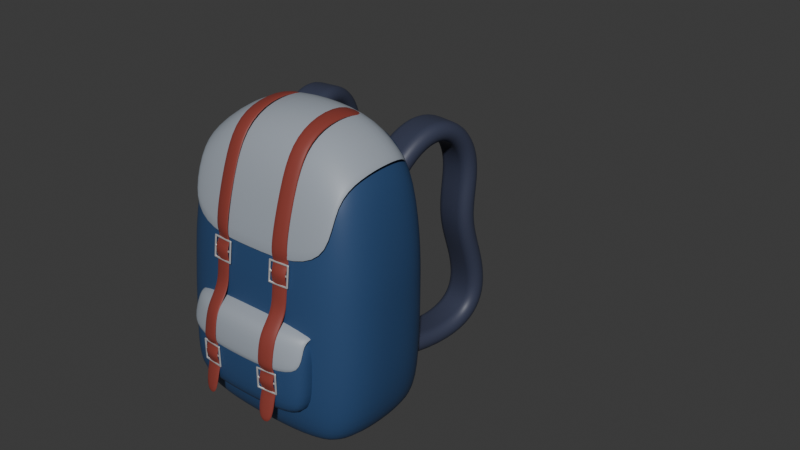 # Source: Backpack.blend  (saved by Blender 4.5.90; exported with 4.5.12 LTS)
import bpy
from mathutils import Matrix  # noqa: F401  (used for matrix-valued properties, if any)

bpy.ops.wm.read_factory_settings(use_empty=True)
scene = bpy.context.scene
scene.name = 'Scene'

# ---- collections
col_bag = bpy.data.collections.new('bag'); scene.collection.children.link(col_bag)

# ---- materials (node trees are filled in below, after node groups)
mat_pocket = bpy.data.materials.new('pocket')
mat_cover = bpy.data.materials.new('cover')
mat_front_strap = bpy.data.materials.new('front strap')
mat_buckle = bpy.data.materials.new('buckle')
mat_strap = bpy.data.materials.new('strap')

# ---- node groups
ng_smooth_by_angle = bpy.data.node_groups.new('Smooth by Angle', 'GeometryNodeTree')
_s = ng_smooth_by_angle.interface.new_socket(name='Mesh', in_out='OUTPUT', socket_type='NodeSocketGeometry')
_s = ng_smooth_by_angle.interface.new_socket(name='Mesh', in_out='INPUT', socket_type='NodeSocketGeometry')
_s = ng_smooth_by_angle.interface.new_socket(name='Angle', in_out='INPUT', socket_type='NodeSocketFloat')
_s.subtype = 'ANGLE'
_s.default_value = 0.5236
_s.min_value = 0.0
_s.max_value = 3.142
_s.description = 'Maximum face angle for smooth edges'
_s = ng_smooth_by_angle.interface.new_socket(name='Ignore Sharpness', in_out='INPUT', socket_type='NodeSocketBool')
_s.force_non_field = True
ng_smooth_by_angle.description = 'Set the sharpness of mesh edges based on the angle between the neighboring faces'
ng_smooth_by_angle.is_modifier = True
_N = ng_smooth_by_angle.nodes; _L = ng_smooth_by_angle.links
n0 = _N.new('GeometryNodeSetShadeSmooth'); n0.name = 'Set Shade Smooth'; n0.location = (120, -80)
n0.domain = 'EDGE'
n1 = _N.new('GeometryNodeSetShadeSmooth'); n1.name = 'Set Shade Smooth.001'; n1.location = (300, -80)
n2 = _N.new('NodeGroupOutput'); n2.name = 'Group Output'; n2.location = (480, -80)
n3 = _N.new('GeometryNodeInputMeshEdgeAngle'); n3.name = 'Edge Angle'; n3.location = (-440, -240)
n4 = _N.new('NodeGroupInput'); n4.name = 'Group Input'; n4.location = (-80, -80)
n5 = _N.new('GeometryNodeInputEdgeSmooth'); n5.name = 'Is Edge Smooth'; n5.location = (-260, -120)
n6 = _N.new('GeometryNodeInputShadeSmooth'); n6.name = 'Is Shade Smooth'; n6.location = (-440, -397)
n7 = _N.new('FunctionNodeCompare'); n7.name = 'Compare'; n7.location = (-260, -260)
n7.operation = 'LESS_EQUAL'
n7.inputs[6].default_value = (0.0, 0.0, 0.0, 0.0)
n7.inputs[7].default_value = (0.0, 0.0, 0.0, 0.0)
n8 = _N.new('FunctionNodeBooleanMath'); n8.name = 'Boolean Math.001'; n8.location = (-80, -260)
n9 = _N.new('NodeGroupInput'); n9.name = 'Group Input.001'; n9.location = (-440, -329)
n10 = _N.new('NodeGroupInput'); n10.name = 'Group Input.002'; n10.location = (-259, -189)
n11 = _N.new('FunctionNodeBooleanMath'); n11.name = 'Boolean Math'; n11.location = (-80, -149)
n11.operation = 'OR'
n12 = _N.new('FunctionNodeBooleanMath'); n12.name = 'Boolean Math.002'; n12.location = (-260, -380)
n12.operation = 'OR'
n13 = _N.new('NodeGroupInput'); n13.name = 'Group Input.003'; n13.location = (-440, -460)
_L.new(n3.outputs[0], n7.inputs[0])
_L.new(n1.outputs[0], n2.inputs[0])
_L.new(n9.outputs[1], n7.inputs[1])
_L.new(n7.outputs[0], n8.inputs[0])
_L.new(n4.outputs[0], n0.inputs[0])
_L.new(n0.outputs[0], n1.inputs[0])
_L.new(n8.outputs[0], n0.inputs[2])
_L.new(n10.outputs[2], n11.inputs[1])
_L.new(n5.outputs[0], n11.inputs[0])
_L.new(n11.outputs[0], n0.inputs[1])
_L.new(n13.outputs[2], n12.inputs[1])
_L.new(n6.outputs[0], n12.inputs[0])
_L.new(n12.outputs[0], n8.inputs[1])
n2.is_active_output = True

# ---- material node trees
mat_pocket.use_nodes = True; mat_pocket.node_tree.nodes.clear()
_N = mat_pocket.node_tree.nodes; _L = mat_pocket.node_tree.links
n0 = _N.new('ShaderNodeBsdfPrincipled'); n0.name = 'Principled BSDF'; n0.location = (-200, 100)
n0.inputs[0].default_value = (0.02519, 0.06848, 0.1714, 1.0)
n1 = _N.new('ShaderNodeOutputMaterial'); n1.name = 'Material Output'; n1.location = (200, 100)
_L.new(n0.outputs[0], n1.inputs[0])
n1.is_active_output = True
mat_cover.use_nodes = True; mat_cover.node_tree.nodes.clear()
_N = mat_cover.node_tree.nodes; _L = mat_cover.node_tree.links
n0 = _N.new('ShaderNodeBsdfPrincipled'); n0.name = 'Principled BSDF'; n0.location = (-200, 100)
n0.inputs[0].default_value = (0.3419, 0.3813, 0.4342, 1.0)
n1 = _N.new('ShaderNodeOutputMaterial'); n1.name = 'Material Output'; n1.location = (200, 100)
_L.new(n0.outputs[0], n1.inputs[0])
n1.is_active_output = True
mat_front_strap.use_nodes = True; mat_front_strap.node_tree.nodes.clear()
_N = mat_front_strap.node_tree.nodes; _L = mat_front_strap.node_tree.links
n0 = _N.new('ShaderNodeBsdfPrincipled'); n0.name = 'Principled BSDF'; n0.location = (-200, 100)
n0.inputs[0].default_value = (0.2622, 0.04667, 0.0356, 1.0)
n1 = _N.new('ShaderNodeOutputMaterial'); n1.name = 'Material Output'; n1.location = (200, 100)
_L.new(n0.outputs[0], n1.inputs[0])
n1.is_active_output = True
mat_buckle.use_nodes = True; mat_buckle.node_tree.nodes.clear()
_N = mat_buckle.node_tree.nodes; _L = mat_buckle.node_tree.links
n0 = _N.new('ShaderNodeBsdfPrincipled'); n0.name = 'Principled BSDF'; n0.location = (-200, 100)
n0.inputs[1].default_value = 0.646
n1 = _N.new('ShaderNodeOutputMaterial'); n1.name = 'Material Output'; n1.location = (200, 100)
_L.new(n0.outputs[0], n1.inputs[0])
n1.is_active_output = True
mat_strap.use_nodes = True; mat_strap.node_tree.nodes.clear()
_N = mat_strap.node_tree.nodes; _L = mat_strap.node_tree.links
n0 = _N.new('ShaderNodeBsdfPrincipled'); n0.name = 'Principled BSDF'; n0.location = (-200, 100)
n0.inputs[0].default_value = (0.04091, 0.04817, 0.0865, 1.0)
n1 = _N.new('ShaderNodeOutputMaterial'); n1.name = 'Material Output'; n1.location = (200, 100)
_L.new(n0.outputs[0], n1.inputs[0])
n1.is_active_output = True

# ---- world
world_world = bpy.data.worlds.new('World'); scene.world = world_world
world_world.use_nodes = True; world_world.node_tree.nodes.clear()
_N = world_world.node_tree.nodes; _L = world_world.node_tree.links
n0 = _N.new('ShaderNodeOutputWorld'); n0.name = 'World Output'; n0.location = (200, 100)
n1 = _N.new('ShaderNodeBackground'); n1.name = 'Background'; n1.location = (-200, 100)
n1.inputs[0].default_value = (0.05088, 0.05088, 0.05088, 1.0)
_L.new(n1.outputs[0], n0.inputs[0])
n0.is_active_output = True
world_world.color = (0.05088, 0.05088, 0.05088)
world_world.sun_shadow_jitter_overblur = 0.0

# ---- meshes
me_cube_002 = bpy.data.meshes.new('Cube.002')
me_cube_002.from_pydata([(-0.351, -0.5317, -0.8845), (-0.3875, -0.5317, 0.6155), (-0.351, 0.5317, -0.8845), (-0.3875, 0.5317, 0.6155), (0.351, -0.5317, -0.8845), (0.2523, -0.5317, 0.6155), (0.351, 0.5317, -0.8845), (0.2523, 0.5317, 0.6155), (-2.282e-10, 0.5908, -0.923), (-0.1132, 0.5908, 0.7437), (3.798e-10, -0.5908, -0.923), (-0.1132, -0.5908, 0.7437), (-0.3949, -0.5908, -0.3586), (-0.3949, 0.5908, -0.3586), (0.3692, 0.5908, -0.3586), (0.3692, -0.5908, -0.3586), (-0.02264, -0.7089, -0.3586), (-0.02264, 0.7089, -0.3586), (-0.3901, 1.343e-09, -0.923), (-0.4192, 5.197e-10, 0.7437), (0.3901, 1.646e-09, -0.923), (0.2842, 1.646e-09, 0.7437), (-0.1358, -2.079e-09, 0.96), (7.043e-11, -2.079e-09, -1.0), (0.4489, -2.079e-09, -0.3586), (-0.4681, 2.079e-09, -0.3586), (-0.3834, -0.332, -0.9164), (-0.4002, -0.5806, 0.2048), (-0.4139, 0.332, 0.7217), (-0.384, 0.5806, -0.7319), (-0.2192, 0.5806, -0.9164), (0.1025, 0.5806, 0.7217), (0.3808, 0.5806, -0.7319), (0.3834, 0.332, -0.9164), (0.2787, -0.332, 0.7217), (0.3808, -0.5806, -0.7319), (0.2192, -0.5806, -0.9164), (-0.2927, -0.5806, 0.7217), (0.2192, 0.5806, -0.9164), (-0.2927, 0.5806, 0.7217), (-0.2192, -0.5806, -0.9164), (0.1025, -0.5806, 0.7217), (-0.133, -0.3397, 0.928), (4.75e-10, -0.3397, -0.9904), (-0.002829, -0.6941, -0.7369), (-0.002829, 0.6941, -0.7369), (-0.384, -0.5806, -0.7319), (-0.4002, 0.5806, 0.2048), (0.3213, 0.5806, 0.2048), (0.3213, -0.5806, 0.2048), (-0.06791, -0.6941, 0.2214), (-0.06791, 0.6941, 0.2214), (-0.2387, 0.6941, -0.3586), (0.2007, -0.6941, -0.3586), (-0.2387, -0.6941, -0.3586), (0.4389, -0.3397, -0.3586), (0.2007, 0.6941, -0.3586), (-0.4589, 0.3397, -0.3586), (-0.3834, 0.332, -0.9164), (-0.4139, -0.332, 0.7217), (0.3834, -0.332, -0.9164), (0.2787, 0.332, 0.7217), (-0.133, 0.3397, 0.928), (7.043e-11, 0.3397, -0.9904), (0.4389, 0.3397, -0.3586), (-0.4589, -0.3397, -0.3586), (-0.4583, 2.079e-09, -0.7369), (0.4559, -2.079e-09, -0.7369), (-0.2243, -2.079e-09, -0.9904), (0.08533, -2.079e-09, 0.928), (-0.3105, -1.039e-09, 0.928), (0.2243, -2.079e-09, -0.9904), (0.3996, -2.079e-09, 0.2214), (-0.462, 1.039e-09, 0.2214), (-0.4542, 0.3378, 0.2172), (0.1525, 0.6799, 0.2172), (0.3899, -0.3378, 0.2172), (-0.2665, -0.6799, 0.2172), (0.223, -0.3378, -0.9811), (-0.3079, -0.3378, 0.8971), (0.08678, -0.3378, 0.8971), (-0.223, -0.3378, -0.9811), (0.1525, -0.6799, 0.2172), (-0.2665, 0.6799, 0.2172), (-0.2248, 0.6799, -0.7357), (0.2201, -0.6799, -0.7357), (-0.2248, -0.6799, -0.7357), (0.4465, -0.3378, -0.7357), (0.2201, 0.6799, -0.7357), (-0.449, 0.3378, -0.7357), (-0.449, -0.3378, -0.7357), (0.4465, 0.3378, -0.7357), (-0.223, 0.3378, -0.9811), (0.08678, 0.3378, 0.8971), (-0.3079, 0.3378, 0.8971), (0.223, 0.3378, -0.9811), (0.3899, 0.3378, 0.2172), (-0.4542, -0.3378, 0.2172), (-0.3976, -0.5857, -0.07692), (-0.3976, 0.5857, -0.07692), (0.3453, 0.5857, -0.07692), (0.3453, -0.5857, -0.07692), (-0.04527, -0.7015, -0.06861), (-0.04527, 0.7015, -0.06861), (0.4242, -2.079e-09, -0.06862), (-0.465, 1.559e-09, -0.06862), (-0.4566, 0.3387, -0.07069), (0.1766, 0.687, -0.07069), (0.4144, -0.3387, -0.07069), (-0.2526, -0.687, -0.07069), (0.1766, -0.687, -0.07069), (-0.2526, 0.687, -0.07069), (0.4144, 0.3387, -0.07069), (-0.4566, -0.3387, -0.07069)], [], [(105, 73, 74, 106), (73, 19, 28, 74), (74, 28, 3, 47), (106, 74, 47, 99), (103, 51, 75, 107), (51, 9, 31, 75), (75, 31, 7, 48), (107, 75, 48, 100), (104, 72, 76, 108), (72, 21, 34, 76), (76, 34, 5, 49), (108, 76, 49, 101), (102, 50, 77, 109), (50, 11, 37, 77), (77, 37, 1, 27), (109, 77, 27, 98), (23, 71, 78, 43), (71, 20, 60, 78), (78, 60, 4, 36), (43, 78, 36, 10), (22, 70, 79, 42), (70, 19, 59, 79), (79, 59, 1, 37), (42, 79, 37, 11), (21, 69, 80, 34), (69, 22, 42, 80), (80, 42, 11, 41), (34, 80, 41, 5), (18, 68, 81, 26), (68, 23, 43, 81), (81, 43, 10, 40), (26, 81, 40, 0), (101, 49, 82, 110), (49, 5, 41, 82), (82, 41, 11, 50), (110, 82, 50, 102), (99, 47, 83, 111), (47, 3, 39, 83), (83, 39, 9, 51), (111, 83, 51, 103), (2, 29, 84, 30), (29, 13, 52, 84), (84, 52, 17, 45), (30, 84, 45, 8), (4, 35, 85, 36), (35, 15, 53, 85), (85, 53, 16, 44), (36, 85, 44, 10), (10, 44, 86, 40), (44, 16, 54, 86), (86, 54, 12, 46), (40, 86, 46, 0), (20, 67, 87, 60), (67, 24, 55, 87), (87, 55, 15, 35), (60, 87, 35, 4), (8, 45, 88, 38), (45, 17, 56, 88), (88, 56, 14, 32), (38, 88, 32, 6), (18, 66, 89, 58), (66, 25, 57, 89), (89, 57, 13, 29), (58, 89, 29, 2), (0, 46, 90, 26), (46, 12, 65, 90), (90, 65, 25, 66), (26, 90, 66, 18), (6, 32, 91, 33), (32, 14, 64, 91), (91, 64, 24, 67), (33, 91, 67, 20), (2, 30, 92, 58), (30, 8, 63, 92), (92, 63, 23, 68), (58, 92, 68, 18), (7, 31, 93, 61), (31, 9, 62, 93), (93, 62, 22, 69), (61, 93, 69, 21), (9, 39, 94, 62), (39, 3, 28, 94), (94, 28, 19, 70), (62, 94, 70, 22), (8, 38, 95, 63), (38, 6, 33, 95), (95, 33, 20, 71), (63, 95, 71, 23), (100, 48, 96, 112), (48, 7, 61, 96), (96, 61, 21, 72), (112, 96, 72, 104), (98, 27, 97, 113), (27, 1, 59, 97), (97, 59, 19, 73), (113, 97, 73, 105), (65, 113, 105, 25), (12, 98, 113, 65), (64, 112, 104, 24), (14, 100, 112, 64), (52, 111, 103, 17), (13, 99, 111, 52), (53, 110, 102, 16), (15, 101, 110, 53), (54, 109, 98, 12), (16, 102, 109, 54), (55, 108, 101, 15), (24, 104, 108, 55), (56, 107, 100, 14), (17, 103, 107, 56), (57, 106, 99, 13), (25, 105, 106, 57)])
me_cube_002.polygons.foreach_set('use_smooth', [True] * 112)
_uv = me_cube_002.uv_layers.new(name='UVMap')
_uv.uv.foreach_set('vector', [0.4934, 0.125, 0.5317, 0.125, 0.5317, 0.1875, 0.4934, 0.1875, 0.5317, 0.125, 0.625, 0.125, 0.625, 0.1875, 0.5317, 0.1875, 0.5317, 0.1875, 0.625, 0.1875, 0.625, 0.25, 0.5317, 0.25, 0.4934, 0.1875, 0.5317, 0.1875, 0.5317, 0.25, 0.4934, 0.25, 0.4934, 0.375, 0.5317, 0.375, 0.5317, 0.4375, 0.4934, 0.4375, 0.5317, 0.375, 0.625, 0.375, 0.625, 0.4375, 0.5317, 0.4375, 0.5317, 0.4375, 0.625, 0.4375, 0.625, 0.5, 0.5314, 0.5, 0.4934, 0.4375, 0.5317, 0.4375, 0.5314, 0.5, 0.4933, 0.5, 0.4927, 0.625, 0.5303, 0.625, 0.5305, 0.6875, 0.4928, 0.6875, 0.5303, 0.625, 0.6138, 0.625, 0.6147, 0.6875, 0.5305, 0.6875, 0.5305, 0.6875, 0.6147, 0.6875, 0.625, 0.75, 0.5314, 0.75, 0.4928, 0.6875, 0.5305, 0.6875, 0.5314, 0.75, 0.4933, 0.75, 0.4934, 0.875, 0.5317, 0.875, 0.5312, 0.9375, 0.4923, 0.9375, 0.5317, 0.875, 0.625, 0.875, 0.625, 0.9375, 0.5312, 0.9375, 0.5312, 0.9375, 0.625, 0.9375, 0.625, 1.0, 0.5289, 1.0, 0.4923, 0.9375, 0.5312, 0.9375, 0.5289, 1.0, 0.4808, 1.0, 0.25, 0.625, 0.3111, 0.625, 0.3113, 0.6875, 0.25, 0.6875, 0.3111, 0.625, 0.3638, 0.625, 0.3647, 0.6875, 0.3113, 0.6875, 0.3113, 0.6875, 0.3647, 0.6875, 0.375, 0.75, 0.3125, 0.75, 0.25, 0.6875, 0.3113, 0.6875, 0.3125, 0.75, 0.25, 0.75, 0.75, 0.625, 0.8125, 0.625, 0.8125, 0.6875, 0.75, 0.6875, 0.8125, 0.625, 0.875, 0.625, 0.875, 0.6875, 0.8125, 0.6875, 0.8125, 0.6875, 0.875, 0.6875, 0.875, 0.75, 0.8125, 0.75, 0.75, 0.6875, 0.8125, 0.6875, 0.8125, 0.75, 0.75, 0.75, 0.6138, 0.625, 0.6861, 0.625, 0.6863, 0.6875, 0.6147, 0.6875, 0.6861, 0.625, 0.75, 0.625, 0.75, 0.6875, 0.6863, 0.6875, 0.6863, 0.6875, 0.75, 0.6875, 0.75, 0.75, 0.6875, 0.75, 0.6147, 0.6875, 0.6863, 0.6875, 0.6875, 0.75, 0.625, 0.75, 0.125, 0.625, 0.1875, 0.625, 0.1875, 0.6875, 0.125, 0.6875, 0.1875, 0.625, 0.25, 0.625, 0.25, 0.6875, 0.1875, 0.6875, 0.1875, 0.6875, 0.25, 0.6875, 0.25, 0.75, 0.1875, 0.75, 0.125, 0.6875, 0.1875, 0.6875, 0.1875, 0.75, 0.125, 0.75, 0.4933, 0.75, 0.5314, 0.75, 0.5317, 0.8125, 0.4934, 0.8125, 0.5314, 0.75, 0.625, 0.75, 0.625, 0.8125, 0.5317, 0.8125, 0.5317, 0.8125, 0.625, 0.8125, 0.625, 0.875, 0.5317, 0.875, 0.4934, 0.8125, 0.5317, 0.8125, 0.5317, 0.875, 0.4934, 0.875, 0.4934, 0.25, 0.5317, 0.25, 0.5317, 0.3125, 0.4934, 0.3125, 0.5317, 0.25, 0.625, 0.25, 0.625, 0.3125, 0.5317, 0.3125, 0.5317, 0.3125, 0.625, 0.3125, 0.625, 0.375, 0.5317, 0.375, 0.4934, 0.3125, 0.5317, 0.3125, 0.5317, 0.375, 0.4934, 0.375, 0.375, 0.25, 0.4067, 0.25, 0.4067, 0.3125, 0.375, 0.3125, 0.4067, 0.25, 0.4552, 0.25, 0.4552, 0.3125, 0.4067, 0.3125, 0.4067, 0.3125, 0.4552, 0.3125, 0.4552, 0.375, 0.4067, 0.375, 0.375, 0.3125, 0.4067, 0.3125, 0.4067, 0.375, 0.375, 0.375, 0.375, 0.75, 0.4064, 0.75, 0.4067, 0.8125, 0.375, 0.8125, 0.4064, 0.75, 0.4552, 0.75, 0.4552, 0.8125, 0.4067, 0.8125, 0.4067, 0.8125, 0.4552, 0.8125, 0.4552, 0.875, 0.4067, 0.875, 0.375, 0.8125, 0.4067, 0.8125, 0.4067, 0.875, 0.375, 0.875, 0.375, 0.875, 0.4067, 0.875, 0.4062, 0.9375, 0.375, 0.9375, 0.4067, 0.875, 0.4552, 0.875, 0.4533, 0.9375, 0.4062, 0.9375, 0.4062, 0.9375, 0.4533, 0.9375, 0.4328, 1.0, 0.4039, 1.0, 0.375, 0.9375, 0.4062, 0.9375, 0.4039, 1.0, 0.375, 1.0, 0.3638, 0.625, 0.4053, 0.625, 0.4055, 0.6875, 0.3647, 0.6875, 0.4053, 0.625, 0.4552, 0.625, 0.4552, 0.6875, 0.4055, 0.6875, 0.4055, 0.6875, 0.4552, 0.6875, 0.4552, 0.75, 0.4064, 0.75, 0.3647, 0.6875, 0.4055, 0.6875, 0.4064, 0.75, 0.375, 0.75, 0.375, 0.375, 0.4067, 0.375, 0.4067, 0.4375, 0.375, 0.4375, 0.4067, 0.375, 0.4552, 0.375, 0.4552, 0.4375, 0.4067, 0.4375, 0.4067, 0.4375, 0.4552, 0.4375, 0.4552, 0.5, 0.4064, 0.5, 0.375, 0.4375, 0.4067, 0.4375, 0.4064, 0.5, 0.375, 0.5, 0.375, 0.125, 0.4067, 0.125, 0.4067, 0.1875, 0.375, 0.1875, 0.4067, 0.125, 0.4552, 0.125, 0.4552, 0.1875, 0.4067, 0.1875, 0.4067, 0.1875, 0.4552, 0.1875, 0.4552, 0.25, 0.4067, 0.25, 0.375, 0.1875, 0.4067, 0.1875, 0.4067, 0.25, 0.375, 0.25, 0.375, 0.0, 0.4039, 0.0, 0.4062, 0.0625, 0.375, 0.0625, 0.4039, 0.0, 0.4328, 0.0, 0.4533, 0.0625, 0.4062, 0.0625, 0.4062, 0.0625, 0.4533, 0.0625, 0.4552, 0.125, 0.4067, 0.125, 0.375, 0.0625, 0.4062, 0.0625, 0.4067, 0.125, 0.375, 0.125, 0.375, 0.5, 0.4064, 0.5, 0.4055, 0.5625, 0.3647, 0.5625, 0.4064, 0.5, 0.4552, 0.5, 0.4552, 0.5625, 0.4055, 0.5625, 0.4055, 0.5625, 0.4552, 0.5625, 0.4552, 0.625, 0.4053, 0.625, 0.3647, 0.5625, 0.4055, 0.5625, 0.4053, 0.625, 0.3638, 0.625, 0.125, 0.5, 0.1875, 0.5, 0.1875, 0.5625, 0.125, 0.5625, 0.1875, 0.5, 0.25, 0.5, 0.25, 0.5625, 0.1875, 0.5625, 0.1875, 0.5625, 0.25, 0.5625, 0.25, 0.625, 0.1875, 0.625, 0.125, 0.5625, 0.1875, 0.5625, 0.1875, 0.625, 0.125, 0.625, 0.625, 0.5, 0.6875, 0.5, 0.6863, 0.5625, 0.6147, 0.5625, 0.6875, 0.5, 0.75, 0.5, 0.75, 0.5625, 0.6863, 0.5625, 0.6863, 0.5625, 0.75, 0.5625, 0.75, 0.625, 0.6861, 0.625, 0.6147, 0.5625, 0.6863, 0.5625, 0.6861, 0.625, 0.6138, 0.625, 0.75, 0.5, 0.8125, 0.5, 0.8125, 0.5625, 0.75, 0.5625, 0.8125, 0.5, 0.875, 0.5, 0.875, 0.5625, 0.8125, 0.5625, 0.8125, 0.5625, 0.875, 0.5625, 0.875, 0.625, 0.8125, 0.625, 0.75, 0.5625, 0.8125, 0.5625, 0.8125, 0.625, 0.75, 0.625, 0.25, 0.5, 0.3125, 0.5, 0.3113, 0.5625, 0.25, 0.5625, 0.3125, 0.5, 0.375, 0.5, 0.3647, 0.5625, 0.3113, 0.5625, 0.3113, 0.5625, 0.3647, 0.5625, 0.3638, 0.625, 0.3111, 0.625, 0.25, 0.5625, 0.3113, 0.5625, 0.3111, 0.625, 0.25, 0.625, 0.4933, 0.5, 0.5314, 0.5, 0.5305, 0.5625, 0.4928, 0.5625, 0.5314, 0.5, 0.625, 0.5, 0.6147, 0.5625, 0.5305, 0.5625, 0.5305, 0.5625, 0.6147, 0.5625, 0.6138, 0.625, 0.5303, 0.625, 0.4928, 0.5625, 0.5305, 0.5625, 0.5303, 0.625, 0.4927, 0.625, 0.4808, 0.0, 0.5289, 0.0, 0.5312, 0.0625, 0.4923, 0.0625, 0.5289, 0.0, 0.625, 0.0, 0.625, 0.0625, 0.5312, 0.0625, 0.5312, 0.0625, 0.625, 0.0625, 0.625, 0.125, 0.5317, 0.125, 0.4923, 0.0625, 0.5312, 0.0625, 0.5317, 0.125, 0.4934, 0.125, 0.4533, 0.0625, 0.4923, 0.0625, 0.4934, 0.125, 0.4552, 0.125, 0.4328, 0.0, 0.4808, 0.0, 0.4923, 0.0625, 0.4533, 0.0625, 0.4552, 0.5625, 0.4928, 0.5625, 0.4927, 0.625, 0.4552, 0.625, 0.4552, 0.5, 0.4933, 0.5, 0.4928, 0.5625, 0.4552, 0.5625, 0.4552, 0.3125, 0.4934, 0.3125, 0.4934, 0.375, 0.4552, 0.375, 0.4552, 0.25, 0.4934, 0.25, 0.4934, 0.3125, 0.4552, 0.3125, 0.4552, 0.8125, 0.4934, 0.8125, 0.4934, 0.875, 0.4552, 0.875, 0.4552, 0.75, 0.4933, 0.75, 0.4934, 0.8125, 0.4552, 0.8125, 0.4533, 0.9375, 0.4923, 0.9375, 0.4808, 1.0, 0.4328, 1.0, 0.4552, 0.875, 0.4934, 0.875, 0.4923, 0.9375, 0.4533, 0.9375, 0.4552, 0.6875, 0.4928, 0.6875, 0.4933, 0.75, 0.4552, 0.75, 0.4552, 0.625, 0.4927, 0.625, 0.4928, 0.6875, 0.4552, 0.6875, 0.4552, 0.4375, 0.4934, 0.4375, 0.4933, 0.5, 0.4552, 0.5, 0.4552, 0.375, 0.4934, 0.375, 0.4934, 0.4375, 0.4552, 0.4375, 0.4552, 0.1875, 0.4934, 0.1875, 0.4934, 0.25, 0.4552, 0.25, 0.4552, 0.125, 0.4934, 0.125, 0.4934, 0.1875, 0.4552, 0.1875])
me_cube_002.materials.append(mat_pocket)
me_cube_002.update()
me_cube_003 = bpy.data.meshes.new('Cube.003')
me_cube_003.from_pydata([(0.4868, 0.4489, -0.3979), (0.4868, -0.4489, -0.3979), (0.5474, 5.587e-09, -0.3979), (0.4956, 0.4412, -0.6815), (0.4956, -0.4412, -0.6815), (0.5398, -0.2581, -0.3979), (0.5398, 0.2581, -0.3979), (0.5527, 5.587e-09, -0.6853), (0.5456, -0.2566, -0.6843), (0.5456, 0.2566, -0.6843), (0.4687, 0.445, -0.1838), (0.4687, -0.445, -0.1838), (0.5286, 5.587e-09, -0.1775), (0.5212, -0.2574, -0.1791), (0.5212, 0.2574, -0.1791), (0.3854, 0.4489, -0.3979), (0.3854, -0.4489, -0.3979), (0.3941, 0.4412, -0.6815), (0.3941, -0.4412, -0.6815), (0.4512, 5.587e-09, -0.6853), (0.4441, -0.2566, -0.6843), (0.4441, 0.2566, -0.6843), (0.3672, 0.445, -0.1838), (0.3672, -0.445, -0.1838), (0.4272, 5.587e-09, -0.1203), (0.4197, -0.2574, -0.1219), (0.4197, 0.2574, -0.1219)], [], [(7, 2, 5, 8), (8, 5, 1, 4), (3, 0, 6, 9), (9, 6, 2, 7), (6, 14, 12, 2), (0, 10, 14, 6), (5, 13, 11, 1), (2, 12, 13, 5), (0, 3, 17, 15), (13, 12, 24, 25), (12, 14, 26, 24), (4, 1, 16, 18), (9, 7, 19, 21), (8, 4, 18, 20), (14, 10, 22, 26), (10, 0, 15, 22), (3, 9, 21, 17), (11, 13, 25, 23), (1, 11, 23, 16), (7, 8, 20, 19)])
me_cube_003.polygons.foreach_set('use_smooth', [True] * 20)
_uv = me_cube_003.uv_layers.new(name='UVMap')
_uv.uv.foreach_set('vector', [0.4053, 0.625, 0.4552, 0.625, 0.4552, 0.6875, 0.4055, 0.6875, 0.4055, 0.6875, 0.4552, 0.6875, 0.4552, 0.75, 0.4064, 0.75, 0.4064, 0.5, 0.4552, 0.5, 0.4552, 0.5625, 0.4055, 0.5625, 0.4055, 0.5625, 0.4552, 0.5625, 0.4552, 0.625, 0.4053, 0.625, 0.4552, 0.5625, 0.4928, 0.5625, 0.4927, 0.625, 0.4552, 0.625, 0.4552, 0.5, 0.4933, 0.5, 0.4928, 0.5625, 0.4552, 0.5625, 0.4552, 0.6875, 0.4928, 0.6875, 0.4933, 0.75, 0.4552, 0.75, 0.4552, 0.625, 0.4927, 0.625, 0.4928, 0.6875, 0.4552, 0.6875, 0.4552, 0.5, 0.4064, 0.5, 0.4064, 0.5, 0.4552, 0.5, 0.4928, 0.6875, 0.4927, 0.625, 0.4927, 0.625, 0.4928, 0.6875, 0.4927, 0.625, 0.4928, 0.5625, 0.4928, 0.5625, 0.4927, 0.625, 0.4064, 0.75, 0.4552, 0.75, 0.4552, 0.75, 0.4064, 0.75, 0.4055, 0.5625, 0.4053, 0.625, 0.4053, 0.625, 0.4055, 0.5625, 0.4055, 0.6875, 0.4064, 0.75, 0.4064, 0.75, 0.4055, 0.6875, 0.4928, 0.5625, 0.4933, 0.5, 0.4933, 0.5, 0.4928, 0.5625, 0.4933, 0.5, 0.4552, 0.5, 0.4552, 0.5, 0.4933, 0.5, 0.4064, 0.5, 0.4055, 0.5625, 0.4055, 0.5625, 0.4064, 0.5, 0.4933, 0.75, 0.4928, 0.6875, 0.4928, 0.6875, 0.4933, 0.75, 0.4552, 0.75, 0.4933, 0.75, 0.4933, 0.75, 0.4552, 0.75, 0.4053, 0.625, 0.4055, 0.6875, 0.4055, 0.6875, 0.4053, 0.625])
me_cube_003.materials.append(mat_pocket)
me_cube_003.update()
me_cube_004 = bpy.data.meshes.new('Cube.004')
me_cube_004.from_pydata([(-0.3659, -0.4825, 0.5812), (-0.3601, 0.4741, 0.5719), (0.2526, -0.5323, 0.6162), (0.2526, 0.5323, 0.6162), (-0.1114, 0.5816, 0.7321), (-0.1114, -0.5816, 0.7321), (-0.396, 4.909e-10, 0.7025), (0.2845, 1.648e-09, 0.7445), (-0.136, -2.081e-09, 0.9611), (-0.391, 0.3136, 0.6817), (0.1009, 0.5716, 0.7105), (0.279, -0.3324, 0.7225), (-0.2882, -0.5716, 0.7105), (-0.2882, 0.5716, 0.7105), (0.1009, -0.5716, 0.7105), (-0.1331, -0.3401, 0.929), (0.3285, 0.5375, 0.3364), (0.3285, -0.5375, 0.3364), (-0.391, -0.3136, 0.6817), (0.279, 0.3324, 0.7225), (-0.1331, 0.3401, 0.929), (0.08543, -2.081e-09, 0.929), (-0.3109, -1.041e-09, 0.929), (0.4, -2.081e-09, 0.2216), (0.3904, -0.3381, 0.2175), (-0.3082, -0.3381, 0.8982), (0.08688, -0.3381, 0.8982), (0.08688, 0.3381, 0.8982), (-0.3082, 0.3381, 0.8982), (0.3904, 0.3381, 0.2175)], [], [(23, 7, 11, 24), (24, 11, 2, 17), (8, 22, 25, 15), (22, 6, 18, 25), (25, 18, 0, 12), (15, 25, 12, 5), (7, 21, 26, 11), (21, 8, 15, 26), (26, 15, 5, 14), (11, 26, 14, 2), (3, 10, 27, 19), (10, 4, 20, 27), (27, 20, 8, 21), (19, 27, 21, 7), (4, 13, 28, 20), (13, 1, 9, 28), (28, 9, 6, 22), (20, 28, 22, 8), (16, 3, 19, 29), (29, 19, 7, 23)])
me_cube_004.polygons.foreach_set('use_smooth', [True] * 20)
_uv = me_cube_004.uv_layers.new(name='UVMap')
_uv.uv.foreach_set('vector', [0.5303, 0.625, 0.6138, 0.625, 0.6147, 0.6875, 0.5305, 0.6875, 0.5305, 0.6875, 0.6147, 0.6875, 0.625, 0.75, 0.5314, 0.75, 0.75, 0.625, 0.8125, 0.625, 0.8125, 0.6875, 0.75, 0.6875, 0.8125, 0.625, 0.875, 0.625, 0.875, 0.6875, 0.8125, 0.6875, 0.8125, 0.6875, 0.875, 0.6875, 0.875, 0.75, 0.8125, 0.75, 0.75, 0.6875, 0.8125, 0.6875, 0.8125, 0.75, 0.75, 0.75, 0.6138, 0.625, 0.6861, 0.625, 0.6863, 0.6875, 0.6147, 0.6875, 0.6861, 0.625, 0.75, 0.625, 0.75, 0.6875, 0.6863, 0.6875, 0.6863, 0.6875, 0.75, 0.6875, 0.75, 0.75, 0.6875, 0.75, 0.6147, 0.6875, 0.6863, 0.6875, 0.6875, 0.75, 0.625, 0.75, 0.625, 0.5, 0.6875, 0.5, 0.6863, 0.5625, 0.6147, 0.5625, 0.6875, 0.5, 0.75, 0.5, 0.75, 0.5625, 0.6863, 0.5625, 0.6863, 0.5625, 0.75, 0.5625, 0.75, 0.625, 0.6861, 0.625, 0.6147, 0.5625, 0.6863, 0.5625, 0.6861, 0.625, 0.6138, 0.625, 0.75, 0.5, 0.8125, 0.5, 0.8125, 0.5625, 0.75, 0.5625, 0.8125, 0.5, 0.875, 0.5, 0.875, 0.5625, 0.8125, 0.5625, 0.8125, 0.5625, 0.875, 0.5625, 0.875, 0.625, 0.8125, 0.625, 0.75, 0.5625, 0.8125, 0.5625, 0.8125, 0.625, 0.75, 0.625, 0.5314, 0.5, 0.625, 0.5, 0.6147, 0.5625, 0.5305, 0.5625, 0.5305, 0.5625, 0.6147, 0.5625, 0.6138, 0.625, 0.5303, 0.625])
me_cube_004.materials.append(mat_cover)
me_cube_004.update()
me_cube_005 = bpy.data.meshes.new('Cube.005')
me_cube_005.from_pydata([(0.4868, 0.4489, -0.3719), (0.4868, -0.4489, -0.3719), (0.5474, 5.587e-09, -0.3979), (0.5398, -0.2581, -0.3979), (0.5398, 0.2581, -0.3979), (0.4413, 0.431, -0.2158), (0.4413, -0.431, -0.2158), (0.5286, 5.587e-09, -0.1775), (0.5212, -0.2574, -0.1791), (0.5212, 0.2574, -0.1791), (0.345, 0.445, -0.1838), (0.345, -0.445, -0.1838), (0.405, 5.587e-09, -0.1203), (0.3976, -0.2574, -0.1219), (0.3976, 0.2574, -0.1219), (0.4609, 5.587e-09, -0.1462), (0.4535, -0.2574, -0.1478), (0.4535, 0.2574, -0.1478), (0.4009, 0.445, -0.1838), (0.4009, -0.445, -0.1838)], [], [(4, 9, 7, 2), (0, 5, 9, 4), (3, 8, 6, 1), (2, 7, 8, 3), (16, 15, 12, 13), (15, 17, 14, 12), (17, 18, 10, 14), (19, 16, 13, 11), (6, 8, 16, 19), (9, 5, 18, 17), (7, 9, 17, 15), (8, 7, 15, 16)])
me_cube_005.polygons.foreach_set('use_smooth', [True] * 12)
_uv = me_cube_005.uv_layers.new(name='UVMap')
_uv.uv.foreach_set('vector', [0.4552, 0.5625, 0.4928, 0.5625, 0.4927, 0.625, 0.4552, 0.625, 0.4552, 0.5, 0.4933, 0.5, 0.4928, 0.5625, 0.4552, 0.5625, 0.4552, 0.6875, 0.4928, 0.6875, 0.4933, 0.75, 0.4552, 0.75, 0.4552, 0.625, 0.4927, 0.625, 0.4928, 0.6875, 0.4552, 0.6875, 0.4928, 0.6875, 0.4927, 0.625, 0.4927, 0.625, 0.4928, 0.6875, 0.4927, 0.625, 0.4928, 0.5625, 0.4928, 0.5625, 0.4927, 0.625, 0.4928, 0.5625, 0.4933, 0.5, 0.4933, 0.5, 0.4928, 0.5625, 0.4933, 0.75, 0.4928, 0.6875, 0.4928, 0.6875, 0.4933, 0.75, 0.4933, 0.75, 0.4928, 0.6875, 0.4928, 0.6875, 0.4933, 0.75, 0.4928, 0.5625, 0.4933, 0.5, 0.4933, 0.5, 0.4928, 0.5625, 0.4927, 0.625, 0.4928, 0.5625, 0.4928, 0.5625, 0.4927, 0.625, 0.4928, 0.6875, 0.4927, 0.625, 0.4927, 0.625, 0.4928, 0.6875])
me_cube_005.materials.append(mat_cover)
me_cube_005.update()
me_plane_007 = bpy.data.meshes.new('Plane.007')
me_plane_007.from_pydata([(-0.2035, -0.05459, -0.4648), (1.367, -0.05459, 0.4479), (-0.1825, 0.05471, -0.4717), (1.367, 0.05471, 0.4351), (-0.3243, -0.05459, -0.3696), (-0.3355, -0.05459, -0.1194), (-0.2282, -0.05459, 0.08142), (-0.003264, -0.05459, 0.1766), (0.2252, -0.05459, 0.247), (0.4613, -0.05459, 0.2798), (0.7067, -0.05459, 0.2878), (0.8047, -0.05459, 0.3932), (0.9485, -0.05459, 0.4166), (1.19, -0.05459, 0.41), (1.19, 0.05471, 0.3972), (0.9485, 0.05471, 0.3986), (0.8047, 0.05471, 0.3693), (0.7067, 0.05471, 0.275), (0.4613, 0.05471, 0.2786), (0.2252, 0.05471, 0.2342), (-0.003264, 0.05471, 0.1637), (-0.2282, 0.05471, 0.06861), (-0.3127, 0.05471, -0.1194), (-0.3015, 0.05471, -0.3696), (0.3981, -0.05459, 0.2465), (0.3981, 0.05471, 0.223), (0.5313, -0.05459, 0.2663), (0.5313, 0.05471, 0.2541), (1.03, -0.05459, 0.3857), (1.03, 0.05471, 0.381), (1.097, -0.05459, 0.4273), (1.097, 0.05471, 0.4146), (1.16, -0.05459, 0.3894), (1.16, 0.05471, 0.3826), (0.3595, 0.05471, 0.2504), (0.3595, -0.05459, 0.2716), (0.5704, -0.05459, 0.2768), (0.5704, 0.05471, 0.2645), (0.9982, 0.05471, 0.4064), (0.9982, -0.05459, 0.4163)], [], [(13, 1, 3, 14), (0, 4, 23, 2), (4, 5, 22, 23), (5, 6, 21, 22), (6, 7, 20, 21), (7, 8, 19, 20), (24, 9, 18, 25), (36, 10, 17, 37), (10, 11, 16, 17), (11, 12, 15, 16), (32, 13, 14, 33), (35, 24, 25, 34), (9, 26, 27, 18), (39, 28, 29, 38), (28, 30, 31, 29), (30, 32, 33, 31), (8, 35, 34, 19), (26, 36, 37, 27), (12, 39, 38, 15)])
me_plane_007.polygons.foreach_set('use_smooth', [True] * 19)
_uv = me_plane_007.uv_layers.new(name='UVMap')
_uv.uv.foreach_set('vector', [0.9091, 0.0, 1.0, 0.0, 1.0, 1.0, 0.9091, 1.0, 0.0, 0.0, 0.09091, 0.0, 0.09091, 1.0, 0.0, 1.0, 0.09091, 0.0, 0.1818, 0.0, 0.1818, 1.0, 0.09091, 1.0, 0.1818, 0.0, 0.2727, 0.0, 0.2727, 1.0, 0.1818, 1.0, 0.2727, 0.0, 0.3636, 0.0, 0.3636, 1.0, 0.2727, 1.0, 0.3636, 0.0, 0.4545, 0.0, 0.4545, 1.0, 0.3636, 1.0, 0.5175, 0.0, 0.5455, 0.0, 0.5455, 1.0, 0.5175, 1.0, 0.583, 0.0, 0.6364, 0.0, 0.6364, 1.0, 0.583, 1.0, 0.6364, 0.0, 0.7273, 0.0, 0.7273, 1.0, 0.6364, 1.0, 0.7273, 0.0, 0.8182, 0.0, 0.8182, 1.0, 0.7273, 1.0, 0.895, 0.0, 0.9091, 0.0, 0.9091, 1.0, 0.895, 1.0, 0.5035, 0.0, 0.5175, 0.0, 0.5175, 1.0, 0.5035, 1.0, 0.5455, 0.0, 0.5676, 0.0, 0.5676, 1.0, 0.5455, 1.0, 0.8363, 0.0, 0.8479, 0.0, 0.8479, 1.0, 0.8363, 1.0, 0.8479, 0.0, 0.8722, 0.0, 0.8722, 1.0, 0.8479, 1.0, 0.8722, 0.0, 0.895, 0.0, 0.895, 1.0, 0.8722, 1.0, 0.4545, 0.0, 0.5035, 0.0, 0.5035, 1.0, 0.4545, 1.0, 0.5676, 0.0, 0.583, 0.0, 0.583, 1.0, 0.5676, 1.0, 0.8182, 0.0, 0.8363, 0.0, 0.8363, 1.0, 0.8182, 1.0])
me_plane_007.materials.append(mat_front_strap)
me_plane_007.update()
me_plane_009 = bpy.data.meshes.new('Plane.009')
me_plane_009.from_pydata([(-0.07096, -0.07096, 0.0), (0.07096, 0.07096, 0.0), (0.07096, -0.07096, 0.0), (0.05922, -0.07096, 0.0), (-0.07096, 0.05891, 0.0), (-0.07096, -0.05891, 0.0), (0.07096, -0.05891, 0.0), (0.07096, 0.05891, 0.0), (0.05922, -0.05891, 0.0), (0.05922, 0.05891, 0.0), (-0.00649, 0.07096, 0.0), (-0.00649, -0.07096, 0.0), (0.00649, 0.05891, 0.0), (-0.00649, -0.05891, 0.0), (0.00649, -0.05891, 0.0), (-0.05922, 0.07096, 0.0), (-0.07096, 0.07096, 0.0), (0.05922, 0.07096, 0.0), (-0.05922, -0.07096, 0.0), (0.00649, -0.07096, 0.0), (-0.05922, 0.05891, 0.0), (-0.05922, -0.05891, 0.0), (0.00649, 0.07096, 0.0), (-0.00649, 0.05891, 0.0), (-0.05922, 0.07096, 0.009208), (-0.07096, 0.07096, 0.009208), (-0.07096, -0.05891, 0.009208), (-0.07096, -0.07096, 0.009208), (0.05922, -0.07096, 0.009208), (0.07096, -0.07096, 0.009208), (0.07096, 0.05891, 0.009208), (0.07096, 0.07096, 0.009208), (0.05922, 0.07096, 0.009208), (-0.00649, 0.07096, 0.009208), (-0.05922, -0.07096, 0.009208), (0.00649, -0.07096, 0.009208), (-0.05922, 0.05891, 0.009208), (0.05922, 0.05891, 0.009208), (-0.07096, 0.05891, 0.009208), (0.07096, -0.05891, 0.009208), (-0.05922, -0.05891, 0.009208), (0.05922, -0.05891, 0.009208), (0.00649, 0.05891, 0.009208), (0.00649, -0.05891, 0.009208), (0.00649, 0.07096, 0.009208), (-0.00649, -0.07096, 0.009208), (-0.00649, 0.05891, 0.009208), (-0.00649, -0.05891, 0.009208), (-0.5709, -0.07802, -0.06032), (-0.7109, 0.06408, -0.03793), (-0.7117, -0.07775, -0.0427), (-0.7001, -0.07777, -0.04416), (-0.5701, 0.05177, -0.05596), (-0.5709, -0.06599, -0.05992), (-0.7117, -0.06571, -0.0423), (-0.7109, 0.05204, -0.03834), (-0.7, -0.06574, -0.04375), (-0.6993, 0.05202, -0.0398), (-0.634, 0.06393, -0.04755), (-0.6349, -0.0779, -0.05232), (-0.647, 0.05192, -0.04634), (-0.6348, -0.06586, -0.05191), (-0.6477, -0.06584, -0.0503), (-0.5817, 0.06383, -0.0541), (-0.5701, 0.0638, -0.05556), (-0.6992, 0.06405, -0.03939), (-0.5826, -0.078, -0.05887), (-0.6478, -0.07788, -0.05071), (-0.5818, 0.05179, -0.05451), (-0.5825, -0.06596, -0.05846), (-0.6469, 0.06395, -0.04594), (-0.6341, 0.05189, -0.04796), (-0.5828, 0.06414, -0.06323), (-0.5712, 0.06412, -0.06469), (-0.572, -0.06567, -0.06905), (-0.5721, -0.07771, -0.06946), (-0.7012, -0.07746, -0.05329), (-0.7129, -0.07744, -0.05183), (-0.7121, 0.05235, -0.04747), (-0.712, 0.06439, -0.04707), (-0.7004, 0.06437, -0.04852), (-0.6352, 0.06424, -0.05668), (-0.5837, -0.07769, -0.068), (-0.6489, -0.07756, -0.05984), (-0.5829, 0.0521, -0.06364), (-0.7004, 0.05233, -0.04893), (-0.5713, 0.05208, -0.06509), (-0.7128, -0.0654, -0.05143), (-0.5836, -0.06565, -0.06759), (-0.7012, -0.06542, -0.05289), (-0.6481, 0.05223, -0.05548), (-0.6488, -0.06552, -0.05943), (-0.648, 0.06427, -0.05507), (-0.636, -0.07759, -0.06145), (-0.6352, 0.05221, -0.05709), (-0.636, -0.06555, -0.06105)], [], [(8, 6, 2, 3), (5, 21, 18, 0), (14, 8, 3, 19), (22, 17, 9, 12), (16, 15, 20, 4), (4, 20, 21, 5), (17, 1, 7, 9), (9, 7, 6, 8), (23, 12, 14, 13), (15, 10, 23, 20), (10, 22, 12, 23), (21, 13, 11, 18), (13, 14, 19, 11), (8, 14, 43, 41), (1, 17, 32, 31), (18, 11, 45, 34), (4, 5, 26, 38), (14, 12, 42, 43), (12, 9, 37, 42), (7, 1, 31, 30), (22, 10, 33, 44), (16, 4, 38, 25), (23, 13, 47, 46), (9, 8, 41, 37), (3, 2, 29, 28), (17, 22, 44, 32), (41, 28, 29, 39), (26, 27, 34, 40), (43, 35, 28, 41), (44, 42, 37, 32), (25, 38, 36, 24), (38, 26, 40, 36), (32, 37, 30, 31), (37, 41, 39, 30), (46, 47, 43, 42), (24, 36, 46, 33), (33, 46, 42, 44), (40, 34, 45, 47), (47, 45, 35, 43), (2, 6, 39, 29), (11, 19, 35, 45), (10, 15, 24, 33), (6, 7, 30, 39), (20, 23, 46, 36), (0, 18, 34, 27), (19, 3, 28, 35), (15, 16, 25, 24), (21, 20, 36, 40), (13, 21, 40, 47), (5, 0, 27, 26), (56, 54, 50, 51), (53, 69, 66, 48), (62, 56, 51, 67), (70, 65, 57, 60), (64, 63, 68, 52), (52, 68, 69, 53), (65, 49, 55, 57), (57, 55, 54, 56), (71, 60, 62, 61), (63, 58, 71, 68), (58, 70, 60, 71), (69, 61, 59, 66), (61, 62, 67, 59), (56, 62, 91, 89), (49, 65, 80, 79), (66, 59, 93, 82), (52, 53, 74, 86), (62, 60, 90, 91), (60, 57, 85, 90), (55, 49, 79, 78), (70, 58, 81, 92), (64, 52, 86, 73), (71, 61, 95, 94), (57, 56, 89, 85), (51, 50, 77, 76), (65, 70, 92, 80), (89, 76, 77, 87), (74, 75, 82, 88), (91, 83, 76, 89), (92, 90, 85, 80), (73, 86, 84, 72), (86, 74, 88, 84), (80, 85, 78, 79), (85, 89, 87, 78), (94, 95, 91, 90), (72, 84, 94, 81), (81, 94, 90, 92), (88, 82, 93, 95), (95, 93, 83, 91), (50, 54, 87, 77), (59, 67, 83, 93), (58, 63, 72, 81), (54, 55, 78, 87), (68, 71, 94, 84), (48, 66, 82, 75), (67, 51, 76, 83), (63, 64, 73, 72), (69, 68, 84, 88), (61, 69, 88, 95), (53, 48, 75, 74)])
me_plane_009.polygons.foreach_set('use_smooth', [True] * 100)
_uv = me_plane_009.uv_layers.new(name='UVMap')
_uv.uv.foreach_set('vector', [0.9151, 0.9173, 0.9151, 1.0, 1.0, 1.0, 1.0, 0.9173, 0.9151, 0.0, 0.9151, 0.08272, 1.0, 0.08272, 1.0, 0.0, 0.9151, 0.5457, 0.9151, 0.9173, 1.0, 0.9173, 1.0, 0.5457, 0.0, 0.5457, 0.0, 0.9173, 0.08487, 0.9173, 0.08487, 0.5457, 0.0, 0.0, 0.0, 0.08272, 0.08487, 0.08272, 0.08487, 0.0, 0.08487, 0.0, 0.08487, 0.08272, 0.9151, 0.08272, 0.9151, 0.0, 0.0, 0.9173, 0.0, 1.0, 0.08487, 1.0, 0.08487, 0.9173, 0.08487, 0.9173, 0.08487, 1.0, 0.9151, 1.0, 0.9151, 0.9173, 0.08487, 0.4543, 0.08487, 0.5457, 0.9151, 0.5457, 0.9151, 0.4543, 0.0, 0.08272, 0.0, 0.4543, 0.08487, 0.4543, 0.08487, 0.08272, 0.0, 0.4543, 0.0, 0.5457, 0.08487, 0.5457, 0.08487, 0.4543, 0.9151, 0.08272, 0.9151, 0.4543, 1.0, 0.4543, 1.0, 0.08272, 0.9151, 0.4543, 0.9151, 0.5457, 1.0, 0.5457, 1.0, 0.4543, 0.9151, 0.9173, 0.9151, 0.5457, 0.9151, 0.5457, 0.9151, 0.9173, 0.0, 1.0, 0.0, 0.9173, 0.0, 0.9173, 0.0, 1.0, 1.0, 0.08272, 1.0, 0.4543, 1.0, 0.4543, 1.0, 0.08272, 0.08487, 0.0, 0.9151, 0.0, 0.9151, 0.0, 0.08487, 0.0, 0.9151, 0.5457, 0.08487, 0.5457, 0.08487, 0.5457, 0.9151, 0.5457, 0.08487, 0.5457, 0.08487, 0.9173, 0.08487, 0.9173, 0.08487, 0.5457, 0.08487, 1.0, 0.0, 1.0, 0.0, 1.0, 0.08487, 1.0, 0.0, 0.5457, 0.0, 0.4543, 0.0, 0.4543, 0.0, 0.5457, 0.0, 0.0, 0.08487, 0.0, 0.08487, 0.0, 0.0, 0.0, 0.08487, 0.4543, 0.9151, 0.4543, 0.9151, 0.4543, 0.08487, 0.4543, 0.08487, 0.9173, 0.9151, 0.9173, 0.9151, 0.9173, 0.08487, 0.9173, 1.0, 0.9173, 1.0, 1.0, 1.0, 1.0, 1.0, 0.9173, 0.0, 0.9173, 0.0, 0.5457, 0.0, 0.5457, 0.0, 0.9173, 0.9151, 0.9173, 1.0, 0.9173, 1.0, 1.0, 0.9151, 1.0, 0.9151, 0.0, 1.0, 0.0, 1.0, 0.08272, 0.9151, 0.08272, 0.9151, 0.5457, 1.0, 0.5457, 1.0, 0.9173, 0.9151, 0.9173, 0.0, 0.5457, 0.08487, 0.5457, 0.08487, 0.9173, 0.0, 0.9173, 0.0, 0.0, 0.08487, 0.0, 0.08487, 0.08272, 0.0, 0.08272, 0.08487, 0.0, 0.9151, 0.0, 0.9151, 0.08272, 0.08487, 0.08272, 0.0, 0.9173, 0.08487, 0.9173, 0.08487, 1.0, 0.0, 1.0, 0.08487, 0.9173, 0.9151, 0.9173, 0.9151, 1.0, 0.08487, 1.0, 0.08487, 0.4543, 0.9151, 0.4543, 0.9151, 0.5457, 0.08487, 0.5457, 0.0, 0.08272, 0.08487, 0.08272, 0.08487, 0.4543, 0.0, 0.4543, 0.0, 0.4543, 0.08487, 0.4543, 0.08487, 0.5457, 0.0, 0.5457, 0.9151, 0.08272, 1.0, 0.08272, 1.0, 0.4543, 0.9151, 0.4543, 0.9151, 0.4543, 1.0, 0.4543, 1.0, 0.5457, 0.9151, 0.5457, 1.0, 1.0, 0.9151, 1.0, 0.9151, 1.0, 1.0, 1.0, 1.0, 0.4543, 1.0, 0.5457, 1.0, 0.5457, 1.0, 0.4543, 0.0, 0.4543, 0.0, 0.08272, 0.0, 0.08272, 0.0, 0.4543, 0.9151, 1.0, 0.08487, 1.0, 0.08487, 1.0, 0.9151, 1.0, 0.08487, 0.08272, 0.08487, 0.4543, 0.08487, 0.4543, 0.08487, 0.08272, 1.0, 0.0, 1.0, 0.08272, 1.0, 0.08272, 1.0, 0.0, 1.0, 0.5457, 1.0, 0.9173, 1.0, 0.9173, 1.0, 0.5457, 0.0, 0.08272, 0.0, 0.0, 0.0, 0.0, 0.0, 0.08272, 0.9151, 0.08272, 0.08487, 0.08272, 0.08487, 0.08272, 0.9151, 0.08272, 0.9151, 0.4543, 0.9151, 0.08272, 0.9151, 0.08272, 0.9151, 0.4543, 0.9151, 0.0, 1.0, 0.0, 1.0, 0.0, 0.9151, 0.0, 0.9151, 0.9173, 0.9151, 1.0, 1.0, 1.0, 1.0, 0.9173, 0.9151, 0.0, 0.9151, 0.08272, 1.0, 0.08272, 1.0, 0.0, 0.9151, 0.5457, 0.9151, 0.9173, 1.0, 0.9173, 1.0, 0.5457, 0.0, 0.5457, 0.0, 0.9173, 0.08487, 0.9173, 0.08487, 0.5457, 0.0, 0.0, 0.0, 0.08272, 0.08487, 0.08272, 0.08487, 0.0, 0.08487, 0.0, 0.08487, 0.08272, 0.9151, 0.08272, 0.9151, 0.0, 0.0, 0.9173, 0.0, 1.0, 0.08487, 1.0, 0.08487, 0.9173, 0.08487, 0.9173, 0.08487, 1.0, 0.9151, 1.0, 0.9151, 0.9173, 0.08487, 0.4543, 0.08487, 0.5457, 0.9151, 0.5457, 0.9151, 0.4543, 0.0, 0.08272, 0.0, 0.4543, 0.08487, 0.4543, 0.08487, 0.08272, 0.0, 0.4543, 0.0, 0.5457, 0.08487, 0.5457, 0.08487, 0.4543, 0.9151, 0.08272, 0.9151, 0.4543, 1.0, 0.4543, 1.0, 0.08272, 0.9151, 0.4543, 0.9151, 0.5457, 1.0, 0.5457, 1.0, 0.4543, 0.9151, 0.9173, 0.9151, 0.5457, 0.9151, 0.5457, 0.9151, 0.9173, 0.0, 1.0, 0.0, 0.9173, 0.0, 0.9173, 0.0, 1.0, 1.0, 0.08272, 1.0, 0.4543, 1.0, 0.4543, 1.0, 0.08272, 0.08487, 0.0, 0.9151, 0.0, 0.9151, 0.0, 0.08487, 0.0, 0.9151, 0.5457, 0.08487, 0.5457, 0.08487, 0.5457, 0.9151, 0.5457, 0.08487, 0.5457, 0.08487, 0.9173, 0.08487, 0.9173, 0.08487, 0.5457, 0.08487, 1.0, 0.0, 1.0, 0.0, 1.0, 0.08487, 1.0, 0.0, 0.5457, 0.0, 0.4543, 0.0, 0.4543, 0.0, 0.5457, 0.0, 0.0, 0.08487, 0.0, 0.08487, 0.0, 0.0, 0.0, 0.08487, 0.4543, 0.9151, 0.4543, 0.9151, 0.4543, 0.08487, 0.4543, 0.08487, 0.9173, 0.9151, 0.9173, 0.9151, 0.9173, 0.08487, 0.9173, 1.0, 0.9173, 1.0, 1.0, 1.0, 1.0, 1.0, 0.9173, 0.0, 0.9173, 0.0, 0.5457, 0.0, 0.5457, 0.0, 0.9173, 0.9151, 0.9173, 1.0, 0.9173, 1.0, 1.0, 0.9151, 1.0, 0.9151, 0.0, 1.0, 0.0, 1.0, 0.08272, 0.9151, 0.08272, 0.9151, 0.5457, 1.0, 0.5457, 1.0, 0.9173, 0.9151, 0.9173, 0.0, 0.5457, 0.08487, 0.5457, 0.08487, 0.9173, 0.0, 0.9173, 0.0, 0.0, 0.08487, 0.0, 0.08487, 0.08272, 0.0, 0.08272, 0.08487, 0.0, 0.9151, 0.0, 0.9151, 0.08272, 0.08487, 0.08272, 0.0, 0.9173, 0.08487, 0.9173, 0.08487, 1.0, 0.0, 1.0, 0.08487, 0.9173, 0.9151, 0.9173, 0.9151, 1.0, 0.08487, 1.0, 0.08487, 0.4543, 0.9151, 0.4543, 0.9151, 0.5457, 0.08487, 0.5457, 0.0, 0.08272, 0.08487, 0.08272, 0.08487, 0.4543, 0.0, 0.4543, 0.0, 0.4543, 0.08487, 0.4543, 0.08487, 0.5457, 0.0, 0.5457, 0.9151, 0.08272, 1.0, 0.08272, 1.0, 0.4543, 0.9151, 0.4543, 0.9151, 0.4543, 1.0, 0.4543, 1.0, 0.5457, 0.9151, 0.5457, 1.0, 1.0, 0.9151, 1.0, 0.9151, 1.0, 1.0, 1.0, 1.0, 0.4543, 1.0, 0.5457, 1.0, 0.5457, 1.0, 0.4543, 0.0, 0.4543, 0.0, 0.08272, 0.0, 0.08272, 0.0, 0.4543, 0.9151, 1.0, 0.08487, 1.0, 0.08487, 1.0, 0.9151, 1.0, 0.08487, 0.08272, 0.08487, 0.4543, 0.08487, 0.4543, 0.08487, 0.08272, 1.0, 0.0, 1.0, 0.08272, 1.0, 0.08272, 1.0, 0.0, 1.0, 0.5457, 1.0, 0.9173, 1.0, 0.9173, 1.0, 0.5457, 0.0, 0.08272, 0.0, 0.0, 0.0, 0.0, 0.0, 0.08272, 0.9151, 0.08272, 0.08487, 0.08272, 0.08487, 0.08272, 0.9151, 0.08272, 0.9151, 0.4543, 0.9151, 0.08272, 0.9151, 0.08272, 0.9151, 0.4543, 0.9151, 0.0, 1.0, 0.0, 1.0, 0.0, 0.9151, 0.0])
me_plane_009.materials.append(mat_buckle)
me_plane_009.update()

# ---- curves / text
cu_nurbspath = bpy.data.curves.new('NurbsPath', 'CURVE')
cu_nurbspath.dimensions = '3D'
_sp = cu_nurbspath.splines.new('NURBS'); _sp.points.add(6)
_sp.points.foreach_set('co', [-0.546, -0.3674, 0.007681, 1.0, -0.8522, -0.09939, -4.308e-09, 1.0, -0.5325, 0.3681, -5.558e-09, 1.0, -0.07362, -0.02945, 5.558e-09, 1.0, 0.2012, 0.3423, 3.057e-08, 1.0, 0.7491, 0.3, 1.209e-08, 1.0, 0.6307, -0.3232, 0.008962, 1.0])
_sp.points.foreach_set('radius', [0.6062, 0.6062, 0.6062, 0.6062, 0.6062, 0.6062, 0.6062])
_sp.order_u = 5
_sp.order_v = 0
_sp.use_endpoint_u = True
cu_nurbspath.materials.append(mat_strap)
cu_nurbspath.use_path = True
cu_nurbspath.extrude = 0.1
cu_nurbspath.bevel_depth = 0.1
cu_nurbspath.fill_mode = 'FULL'

# ---- objects
ob_ref = bpy.data.objects.new('Ref', None)
ob_body = bpy.data.objects.new('body', me_cube_002)
ob_front_pocket = bpy.data.objects.new('front pocket', me_cube_003)
ob_body_cover = bpy.data.objects.new('body cover', me_cube_004)
ob_front_pocket_cover = bpy.data.objects.new('front pocket cover', me_cube_005)
ob_front_strap = bpy.data.objects.new('front strap', me_plane_007)
ob_buckle = bpy.data.objects.new('buckle', me_plane_009)
ob_strap = bpy.data.objects.new('strap', cu_nurbspath)

# ---- transforms, parenting, visibility, modifiers, constraints
ob_ref.location = (2.622, 0.8953, 0.07425)
ob_ref.rotation_euler = (1.571, -0.0, 0.0)
ob_ref.empty_display_type = 'IMAGE'
ob_ref.empty_display_size = 5.0
ob_ref.use_empty_image_alpha = True
ob_ref.color = (1.0, 1.0, 1.0, 0.489)
ob_body.location = (0.0, 0.0, 0.0)
ob_body.rotation_euler = (0.0, -0.0, -1.571)
_m = ob_body.modifiers.new('Subdivision', 'SUBSURF')
_m.levels = 2
_m = ob_body.modifiers.new('Smooth by Angle', 'NODES')
_m.node_group = ng_smooth_by_angle
_m.use_pin_to_last = True
_m.show_group_selector = False
ob_front_pocket.location = (0.0, 0.0, 0.0)
ob_front_pocket.rotation_euler = (0.0, -0.0, -1.571)
_m = ob_front_pocket.modifiers.new('Subdivision', 'SUBSURF')
_m.levels = 2
_m = ob_front_pocket.modifiers.new('Smooth by Angle', 'NODES')
_m.node_group = ng_smooth_by_angle
_m.use_pin_to_last = True
_m.show_group_selector = False
ob_body_cover.location = (0.0, 0.0, 0.0)
ob_body_cover.rotation_euler = (0.0, -0.0, -1.571)
_m = ob_body_cover.modifiers.new('Solidify', 'SOLIDIFY')
_m.thickness = 0.026
_m.offset = 0.0
_m = ob_body_cover.modifiers.new('Subdivision', 'SUBSURF')
_m.levels = 2
_m = ob_body_cover.modifiers.new('Smooth by Angle', 'NODES')
_m.node_group = ng_smooth_by_angle
_m.use_pin_to_last = True
_m.show_group_selector = False
ob_front_pocket_cover.location = (0.0, 0.0, 0.0)
ob_front_pocket_cover.rotation_euler = (0.0, -0.0, -1.571)
_m = ob_front_pocket_cover.modifiers.new('Solidify', 'SOLIDIFY')
_m.thickness = 0.026
_m.offset = 0.0
_m = ob_front_pocket_cover.modifiers.new('Subdivision', 'SUBSURF')
_m.levels = 2
_m = ob_front_pocket_cover.modifiers.new('Smooth by Angle', 'NODES')
_m.node_group = ng_smooth_by_angle
_m.use_pin_to_last = True
_m.show_group_selector = False
ob_front_strap.location = (0.2251, -0.137, 0.623)
ob_front_strap.rotation_euler = (1.571, 1.571, 0.0)
_m = ob_front_strap.modifiers.new('Solidify', 'SOLIDIFY')
_m.thickness = 0.026
_m.offset = 0.0
_m = ob_front_strap.modifiers.new('Subdivision', 'SUBSURF')
_m.levels = 2
_m = ob_front_strap.modifiers.new('Mirror', 'MIRROR')
_m.use_axis = (False, True, False)
_m.mirror_object = ob_body
_m = ob_front_strap.modifiers.new('Smooth by Angle', 'NODES')
_m.node_group = ng_smooth_by_angle
_m.use_pin_to_last = True
_m.show_group_selector = False
ob_buckle.location = (0.2228, -0.4076, 0.1588)
ob_buckle.rotation_euler = (0.01545, -1.695, -1.524)
_m = ob_buckle.modifiers.new('Bevel', 'BEVEL')
_m.width = 0.02
_m.width_pct = 0.02
_m.segments = 3
_m.harden_normals = True
_m = ob_buckle.modifiers.new('Mirror', 'MIRROR')
_m.use_axis = (False, True, False)
_m.mirror_object = ob_body
_m = ob_buckle.modifiers.new('Smooth by Angle', 'NODES')
_m.node_group = ng_smooth_by_angle
_m.use_pin_to_last = True
_m.show_group_selector = False
ob_strap.location = (0.4388, 0.7068, 0.02577)
ob_strap.rotation_euler = (0.1748, 1.571, 0.0)
_m = ob_strap.modifiers.new('Mirror', 'MIRROR')
_m.use_axis = (False, True, False)
_m.mirror_object = ob_body

# ---- collection membership
scene.collection.objects.link(ob_ref)
col_bag.objects.link(ob_body)
col_bag.objects.link(ob_front_pocket)
col_bag.objects.link(ob_body_cover)
col_bag.objects.link(ob_front_pocket_cover)
col_bag.objects.link(ob_front_strap)
col_bag.objects.link(ob_buckle)
col_bag.objects.link(ob_strap)

# ---- scene / render settings (as saved in the file)
scene.frame_start = 1; scene.frame_end = 250; scene.frame_set(188)
scene.render.engine = 'BLENDER_EEVEE_NEXT'
bpy.context.view_layer.update()

# ---- added for rendering (the .blend has no active camera and no usable light): camera, sun
cam_auto = bpy.data.cameras.new('AutoCamera')
cam_auto.lens = 50.0
cam_auto.sensor_width = 36.0
cam_auto.clip_end = 1000.0
ob_auto_camera = bpy.data.objects.new('AutoCamera', cam_auto)
scene.collection.objects.link(ob_auto_camera)
ob_auto_camera.location = (4.09279, -4.01586, 3.1462)
ob_auto_camera.rotation_euler = (1.09748, -7.21219e-08, 0.694738)
scene.camera = ob_auto_camera
light_auto_sun = bpy.data.lights.new('AutoSun', 'SUN')
light_auto_sun.energy = 3.0
light_auto_sun.angle = 0.0523599
ob_auto_sun = bpy.data.objects.new('AutoSun', light_auto_sun)
scene.collection.objects.link(ob_auto_sun)
ob_auto_sun.rotation_euler = (0.872665, 0.174533, 0.523599)
bpy.context.view_layer.update()
